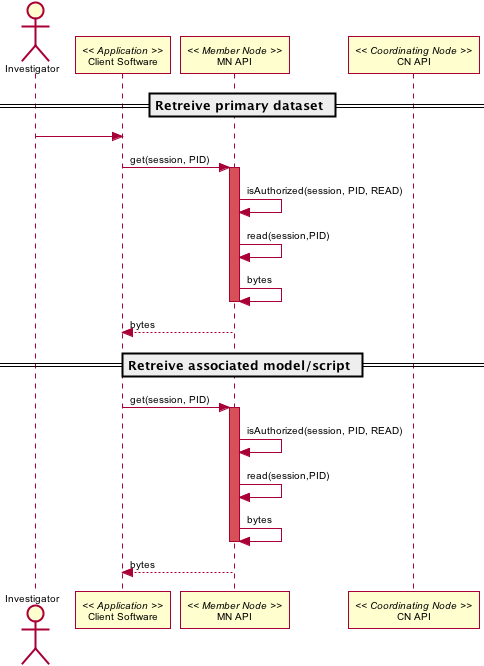

The diagram above was rendered by PlantUML. Its source (embedded in the PNG):
@startuml images/sequence-46.png
skinparam activityFontColor black
skinparam activityFontSize 10
skinparam activityFontName arial
skinparam activityArrowFontColor black
skinparam activityArrowFontSize 10
skinparam activityArrowFontName arial
skinparam classArrowFontColor black
skinparam classArrowFontSize 10
skinparam classArrowFontName arial
skinparam classAttributeFontColor black
skinparam classAttributeFontSize 10
skinparam classAttributeFontName arial
skinparam classFontColor black
skinparam classFontSize 10
skinparam classFontName arial
skinparam componentFontColor black
skinparam componentFontSize 10
skinparam componentFontName arial
skinparam componentArrowFontColor black
skinparam componentArrowFontSize 10
skinparam componentArrowFontName arial
skinparam noteFontColor black
skinparam noteFontSize 10
skinparam noteFontName arial
skinparam notebordercolor #AAAAAA
skinparam notefontcolor #222222
skinparam packageFontColor black
skinparam packageFontSize 10
skinparam packageFontName arial
skinparam sequenceActorFontColor black
skinparam sequenceActorFontSize 10
skinparam sequenceActorFontName arial
skinparam sequenceArrowFontColor black
skinparam sequenceArrowFontSize 10
skinparam sequenceArrowFontName arial
skinparam sequenceGroupingFontColor black
skinparam sequenceGroupingFontSize 10
skinparam sequenceGroupingFontName arial
skinparam sequenceGroupingHeaderFontColor black
skinparam sequenceGroupingHeaderFontSize 10
skinparam sequenceGroupingHeaderFontName arial
skinparam sequenceParticipantFontColor black
skinparam sequenceParticipantFontSize 10
skinparam sequenceParticipantFontName arial
skinparam sequenceTitleFontColor black
skinparam sequenceTitleFontSize 10
skinparam sequenceTitleFontName arial
skinparam titleFontColor black
skinparam titleFontSize 10
skinparam titleFontName arial
skinparam usecaseFontColor black
skinparam usecaseFontSize 10
skinparam usecaseFontName arial
skinparam usecaseActorFontColor black
skinparam usecaseActorFontSize 10
skinparam usecaseActorFontName arial
skinparam usecaseArrowFontColor black
skinparam usecaseArrowFontSize 10
skinparam usecaseArrowFontName arial
     actor Investigator
     participant "Client Software" as app_client << Application >>
     participant "MN API" as mn_api << Member Node >>
     participant "CN API" as cn_api << Coordinating Node >>
     == Retreive primary dataset ==
     Investigator -> app_client
     app_client -> mn_api: get(session, PID)
     activate mn_api #D74F57
       mn_api -> mn_api: isAuthorized(session, PID, READ)
       mn_api -> mn_api: read(session,PID)
       mn_api <- mn_api: bytes
     deactivate mn_api
     app_client <-- mn_api: bytes
     == Retreive associated model/script ==
     app_client -> mn_api: get(session, PID)
     activate mn_api #D74F57
       mn_api -> mn_api: isAuthorized(session, PID, READ)
       mn_api -> mn_api: read(session,PID)
       mn_api <- mn_api: bytes
     deactivate mn_api
     app_client <-- mn_api: bytes
@enduml